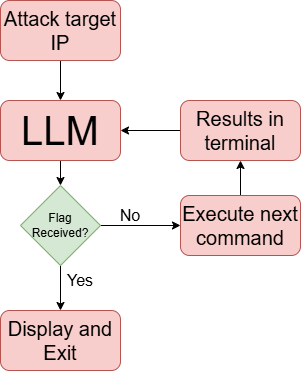

The diagram above was exported from draw.io. Its source (the exported page's mxGraphModel, read from the mxfile embedded in the PNG):
<mxGraphModel dx="994" dy="502" grid="1" gridSize="10" guides="1" tooltips="1" connect="1" arrows="1" fold="1" page="1" pageScale="1" pageWidth="850" pageHeight="1100" math="0" shadow="0">
  <root>
    <mxCell id="0" />
    <mxCell id="1" parent="0" />
    <mxCell id="2" style="edgeStyle=orthogonalEdgeStyle;rounded=0;orthogonalLoop=1;jettySize=auto;html=1;exitX=0.5;exitY=1;exitDx=0;exitDy=0;entryX=0.5;entryY=0;entryDx=0;entryDy=0;" edge="1" source="3" target="5" parent="1">
      <mxGeometry relative="1" as="geometry" />
    </mxCell>
    <mxCell id="3" value="Attack target IP" style="rounded=1;whiteSpace=wrap;html=1;fillColor=#f8cecc;strokeColor=#b85450;fontSize=20;" vertex="1" parent="1">
      <mxGeometry x="1050" y="60" width="120" height="60" as="geometry" />
    </mxCell>
    <mxCell id="4" style="edgeStyle=orthogonalEdgeStyle;rounded=0;orthogonalLoop=1;jettySize=auto;html=1;exitX=0.5;exitY=1;exitDx=0;exitDy=0;" edge="1" source="5" target="12" parent="1">
      <mxGeometry relative="1" as="geometry" />
    </mxCell>
    <mxCell id="5" value="LLM" style="rounded=1;whiteSpace=wrap;html=1;fillColor=#f8cecc;strokeColor=#b85450;fontSize=40;" vertex="1" parent="1">
      <mxGeometry x="1050" y="160" width="120" height="60" as="geometry" />
    </mxCell>
    <mxCell id="6" style="edgeStyle=orthogonalEdgeStyle;rounded=0;orthogonalLoop=1;jettySize=auto;html=1;exitX=0.5;exitY=0;exitDx=0;exitDy=0;entryX=0.5;entryY=1;entryDx=0;entryDy=0;" edge="1" source="15" target="8" parent="1">
      <mxGeometry relative="1" as="geometry" />
    </mxCell>
    <mxCell id="7" style="edgeStyle=orthogonalEdgeStyle;rounded=0;orthogonalLoop=1;jettySize=auto;html=1;exitX=0;exitY=0.5;exitDx=0;exitDy=0;entryX=1;entryY=0.5;entryDx=0;entryDy=0;" edge="1" source="8" target="5" parent="1">
      <mxGeometry relative="1" as="geometry" />
    </mxCell>
    <mxCell id="8" value="Results in terminal" style="rounded=1;whiteSpace=wrap;html=1;fillColor=#f8cecc;strokeColor=#b85450;fontSize=20;" vertex="1" parent="1">
      <mxGeometry x="1230" y="160" width="120" height="60" as="geometry" />
    </mxCell>
    <mxCell id="9" value="Display and Exit" style="rounded=1;whiteSpace=wrap;html=1;fillColor=#f8cecc;strokeColor=#b85450;fontSize=20;" vertex="1" parent="1">
      <mxGeometry x="1050" y="370" width="120" height="60" as="geometry" />
    </mxCell>
    <mxCell id="10" style="edgeStyle=orthogonalEdgeStyle;rounded=0;orthogonalLoop=1;jettySize=auto;html=1;exitX=0.5;exitY=1;exitDx=0;exitDy=0;entryX=0.5;entryY=0;entryDx=0;entryDy=0;" edge="1" source="12" target="9" parent="1">
      <mxGeometry relative="1" as="geometry" />
    </mxCell>
    <mxCell id="11" style="edgeStyle=orthogonalEdgeStyle;rounded=0;orthogonalLoop=1;jettySize=auto;html=1;exitX=1;exitY=0.5;exitDx=0;exitDy=0;entryX=0;entryY=0.5;entryDx=0;entryDy=0;" edge="1" source="12" target="15" parent="1">
      <mxGeometry relative="1" as="geometry" />
    </mxCell>
    <mxCell id="12" value="Flag Received?" style="rhombus;whiteSpace=wrap;html=1;fillColor=#d5e8d4;strokeColor=#82b366;" vertex="1" parent="1">
      <mxGeometry x="1070" y="245" width="80" height="80" as="geometry" />
    </mxCell>
    <mxCell id="13" value="Yes" style="text;html=1;align=center;verticalAlign=middle;whiteSpace=wrap;rounded=0;fontSize=16;" vertex="1" parent="1">
      <mxGeometry x="1100" y="325" width="60" height="30" as="geometry" />
    </mxCell>
    <mxCell id="14" value="No" style="text;html=1;align=center;verticalAlign=middle;whiteSpace=wrap;rounded=0;fontSize=16;" vertex="1" parent="1">
      <mxGeometry x="1150" y="260" width="60" height="30" as="geometry" />
    </mxCell>
    <mxCell id="15" value="Execute next command" style="rounded=1;whiteSpace=wrap;html=1;fillColor=#f8cecc;strokeColor=#b85450;fontSize=20;" vertex="1" parent="1">
      <mxGeometry x="1230" y="255" width="120" height="60" as="geometry" />
    </mxCell>
  </root>
</mxGraphModel>